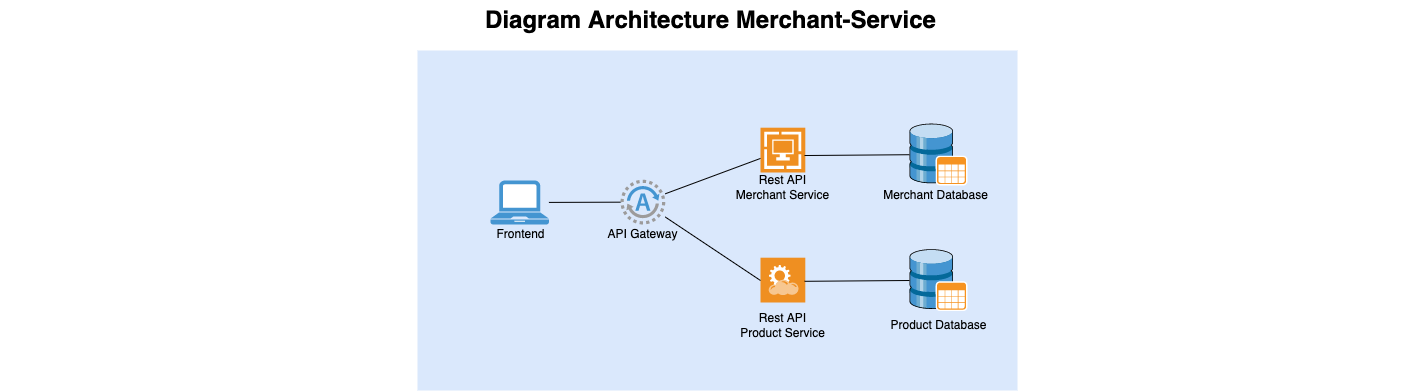

The diagram above was exported from draw.io. Its source (the exported page's mxGraphModel, read from the mxfile embedded in the PNG):
<mxGraphModel dx="854" dy="508" grid="1" gridSize="10" guides="1" tooltips="1" connect="1" arrows="1" fold="1" page="1" pageScale="1.5" pageWidth="1169" pageHeight="826" background="none" math="0" shadow="0">
  <root>
    <mxCell id="0" style=";html=1;" />
    <mxCell id="1" style=";html=1;" parent="0" />
    <mxCell id="1257a543d1cacc4b-46" value="" style="whiteSpace=wrap;html=1;fillColor=#dae8fc;fontSize=14;strokeColor=none;verticalAlign=bottom;" parent="1" vertex="1">
      <mxGeometry x="577" y="110" width="600" height="340" as="geometry" />
    </mxCell>
    <mxCell id="1257a543d1cacc4b-52" value="Diagram Architecture Merchant-Service" style="text;strokeColor=none;fillColor=none;html=1;fontSize=24;fontStyle=1;verticalAlign=middle;align=center;" parent="1" vertex="1">
      <mxGeometry x="160" y="60" width="1420" height="40" as="geometry" />
    </mxCell>
    <mxCell id="pqw8DLNrX_c_Y96beV21-2" value="" style="pointerEvents=1;shadow=0;dashed=0;html=1;strokeColor=none;fillColor=#4495D1;labelPosition=center;verticalLabelPosition=bottom;verticalAlign=top;align=center;outlineConnect=0;shape=mxgraph.veeam.laptop;" vertex="1" parent="1">
      <mxGeometry x="650" y="240" width="58.4" height="44" as="geometry" />
    </mxCell>
    <mxCell id="pqw8DLNrX_c_Y96beV21-3" value="Frontend" style="text;html=1;resizable=0;autosize=1;align=center;verticalAlign=middle;points=[];fillColor=none;strokeColor=none;rounded=0;" vertex="1" parent="1">
      <mxGeometry x="650" y="284" width="60" height="20" as="geometry" />
    </mxCell>
    <mxCell id="pqw8DLNrX_c_Y96beV21-4" value="" style="shadow=0;dashed=0;html=1;strokeColor=none;fillColor=#4495D1;labelPosition=center;verticalLabelPosition=bottom;verticalAlign=top;align=center;outlineConnect=0;shape=mxgraph.veeam.2d.agent;pointerEvents=1;" vertex="1" parent="1">
      <mxGeometry x="780" y="239.2" width="44.8" height="44.8" as="geometry" />
    </mxCell>
    <mxCell id="pqw8DLNrX_c_Y96beV21-5" value="API Gateway" style="text;html=1;resizable=0;autosize=1;align=center;verticalAlign=middle;points=[];fillColor=none;strokeColor=none;rounded=0;" vertex="1" parent="1">
      <mxGeometry x="757.4" y="284" width="90" height="20" as="geometry" />
    </mxCell>
    <mxCell id="pqw8DLNrX_c_Y96beV21-7" value="Merchant Database" style="text;html=1;resizable=0;autosize=1;align=center;verticalAlign=middle;points=[];fillColor=none;strokeColor=none;rounded=0;" vertex="1" parent="1">
      <mxGeometry x="1035" y="245" width="120" height="20" as="geometry" />
    </mxCell>
    <mxCell id="pqw8DLNrX_c_Y96beV21-9" value="Product Database" style="text;html=1;resizable=0;autosize=1;align=center;verticalAlign=middle;points=[];fillColor=none;strokeColor=none;rounded=0;" vertex="1" parent="1">
      <mxGeometry x="1043" y="375" width="110" height="20" as="geometry" />
    </mxCell>
    <mxCell id="pqw8DLNrX_c_Y96beV21-10" value="" style="shadow=0;dashed=0;html=1;strokeColor=none;fillColor=#EF8F21;labelPosition=center;verticalLabelPosition=bottom;verticalAlign=top;align=center;outlineConnect=0;shape=mxgraph.veeam.endpoint_backup;" vertex="1" parent="1">
      <mxGeometry x="920" y="187.2" width="44.8" height="44.8" as="geometry" />
    </mxCell>
    <mxCell id="pqw8DLNrX_c_Y96beV21-11" value="Rest API&lt;br&gt;Merchant Service" style="text;html=1;resizable=0;autosize=1;align=center;verticalAlign=middle;points=[];fillColor=none;strokeColor=none;rounded=0;" vertex="1" parent="1">
      <mxGeometry x="887.4" y="232" width="110" height="30" as="geometry" />
    </mxCell>
    <mxCell id="pqw8DLNrX_c_Y96beV21-12" value="" style="shadow=0;dashed=0;html=1;strokeColor=none;fillColor=#EF8F21;labelPosition=center;verticalLabelPosition=bottom;verticalAlign=top;align=center;outlineConnect=0;shape=mxgraph.veeam.2d.restful_apis;" vertex="1" parent="1">
      <mxGeometry x="920" y="317.2" width="44.8" height="44.8" as="geometry" />
    </mxCell>
    <mxCell id="pqw8DLNrX_c_Y96beV21-13" value="Rest API&lt;br&gt;Product Service" style="text;html=1;resizable=0;autosize=1;align=center;verticalAlign=middle;points=[];fillColor=none;strokeColor=none;rounded=0;" vertex="1" parent="1">
      <mxGeometry x="892.4" y="370" width="100" height="30" as="geometry" />
    </mxCell>
    <mxCell id="pqw8DLNrX_c_Y96beV21-14" value="" style="shadow=0;dashed=0;html=1;labelPosition=center;verticalLabelPosition=bottom;verticalAlign=top;align=center;outlineConnect=0;shape=mxgraph.veeam.3d.database;" vertex="1" parent="1">
      <mxGeometry x="1069" y="183" width="58" height="62" as="geometry" />
    </mxCell>
    <mxCell id="pqw8DLNrX_c_Y96beV21-15" value="" style="shadow=0;dashed=0;html=1;labelPosition=center;verticalLabelPosition=bottom;verticalAlign=top;align=center;outlineConnect=0;shape=mxgraph.veeam.3d.database;" vertex="1" parent="1">
      <mxGeometry x="1069" y="308.6" width="58" height="62" as="geometry" />
    </mxCell>
    <mxCell id="pqw8DLNrX_c_Y96beV21-16" value="" style="endArrow=none;html=1;rounded=0;" edge="1" parent="1" source="pqw8DLNrX_c_Y96beV21-2" target="pqw8DLNrX_c_Y96beV21-4">
      <mxGeometry width="50" height="50" relative="1" as="geometry">
        <mxPoint x="860" y="220" as="sourcePoint" />
        <mxPoint x="910" y="170" as="targetPoint" />
        <Array as="points" />
      </mxGeometry>
    </mxCell>
    <mxCell id="pqw8DLNrX_c_Y96beV21-17" value="" style="endArrow=none;html=1;rounded=0;" edge="1" parent="1" source="pqw8DLNrX_c_Y96beV21-4" target="pqw8DLNrX_c_Y96beV21-10">
      <mxGeometry width="50" height="50" relative="1" as="geometry">
        <mxPoint x="860" y="220" as="sourcePoint" />
        <mxPoint x="910" y="170" as="targetPoint" />
      </mxGeometry>
    </mxCell>
    <mxCell id="pqw8DLNrX_c_Y96beV21-18" value="" style="endArrow=none;html=1;rounded=0;" edge="1" parent="1" source="pqw8DLNrX_c_Y96beV21-4">
      <mxGeometry width="50" height="50" relative="1" as="geometry">
        <mxPoint x="830" y="250" as="sourcePoint" />
        <mxPoint x="920" y="340" as="targetPoint" />
      </mxGeometry>
    </mxCell>
    <mxCell id="pqw8DLNrX_c_Y96beV21-19" value="" style="endArrow=none;html=1;rounded=0;exitX=0.982;exitY=0.621;exitDx=0;exitDy=0;exitPerimeter=0;" edge="1" parent="1" source="pqw8DLNrX_c_Y96beV21-10" target="pqw8DLNrX_c_Y96beV21-14">
      <mxGeometry width="50" height="50" relative="1" as="geometry">
        <mxPoint x="970" y="214" as="sourcePoint" />
        <mxPoint x="910" y="170" as="targetPoint" />
      </mxGeometry>
    </mxCell>
    <mxCell id="pqw8DLNrX_c_Y96beV21-20" value="" style="endArrow=none;html=1;rounded=0;exitX=0.982;exitY=0.621;exitDx=0;exitDy=0;exitPerimeter=0;" edge="1" parent="1">
      <mxGeometry width="50" height="50" relative="1" as="geometry">
        <mxPoint x="963.9936" y="340.8008" as="sourcePoint" />
        <mxPoint x="1069" y="340.00090885211455" as="targetPoint" />
      </mxGeometry>
    </mxCell>
  </root>
</mxGraphModel>